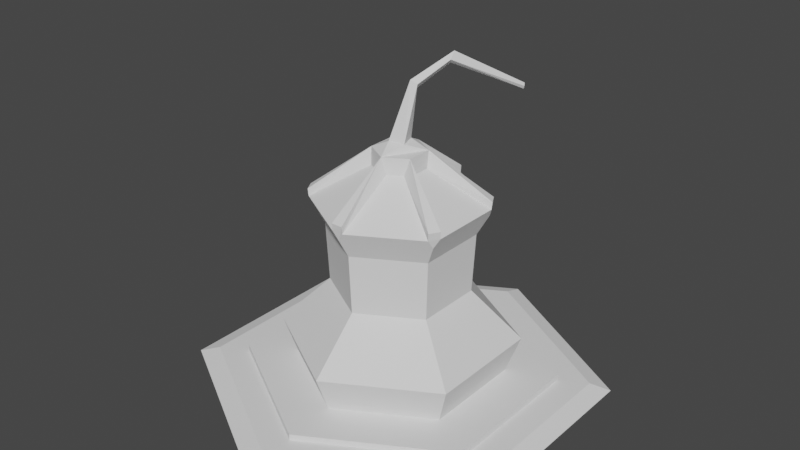 # Source: still.blend  (saved by Blender 3.6.11; exported with 4.5.12 LTS)
import bpy
from mathutils import Matrix  # noqa: F401  (used for matrix-valued properties, if any)

bpy.ops.wm.read_factory_settings(use_empty=True)
scene = bpy.context.scene
scene.name = 'Scene'

# ---- collections
col_collection_1 = bpy.data.collections.new('Collection 1'); scene.collection.children.link(col_collection_1)

# ---- node groups
ng_auto_smooth = bpy.data.node_groups.new('Auto Smooth', 'GeometryNodeTree')
_s = ng_auto_smooth.interface.new_socket(name='Geometry', in_out='OUTPUT', socket_type='NodeSocketGeometry')
_s = ng_auto_smooth.interface.new_socket(name='Geometry', in_out='INPUT', socket_type='NodeSocketGeometry')
_s = ng_auto_smooth.interface.new_socket(name='Angle', in_out='INPUT', socket_type='NodeSocketFloat')
_s.subtype = 'ANGLE'
_s.min_value = 0.0
_s.max_value = 3.142
ng_auto_smooth.is_modifier = True
_N = ng_auto_smooth.nodes; _L = ng_auto_smooth.links
n0 = _N.new('NodeGroupOutput'); n0.name = 'Group Output'; n0.location = (480, -100)
n1 = _N.new('NodeGroupInput'); n1.name = 'Group Input'; n1.location = (-420, -300)
n2 = _N.new('NodeGroupInput'); n2.name = 'Group Input.001'; n2.location = (-60, -100)
n3 = _N.new('GeometryNodeSetShadeSmooth'); n3.name = 'Set Shade Smooth'; n3.location = (120, -100)
n3.domain = 'EDGE'
n4 = _N.new('GeometryNodeSetShadeSmooth'); n4.name = 'Set Shade Smooth.001'; n4.location = (300, -100)
n5 = _N.new('GeometryNodeInputMeshEdgeAngle'); n5.name = 'Edge Angle'; n5.location = (-420, -220)
n6 = _N.new('GeometryNodeInputEdgeSmooth'); n6.name = 'Is Edge Smooth'; n6.location = (-60, -160)
n7 = _N.new('GeometryNodeInputShadeSmooth'); n7.name = 'Is Face Smooth'; n7.location = (-240, -340)
n8 = _N.new('FunctionNodeBooleanMath'); n8.name = 'Boolean Math'; n8.location = (-60, -220)
n9 = _N.new('FunctionNodeCompare'); n9.name = 'Compare'; n9.location = (-240, -180)
n9.operation = 'LESS_EQUAL'
_L.new(n5.outputs[0], n9.inputs[0])
_L.new(n4.outputs[0], n0.inputs[0])
_L.new(n1.outputs[1], n9.inputs[1])
_L.new(n9.outputs[0], n8.inputs[0])
_L.new(n7.outputs[0], n8.inputs[1])
_L.new(n2.outputs[0], n3.inputs[0])
_L.new(n6.outputs[0], n3.inputs[1])
_L.new(n3.outputs[0], n4.inputs[0])
_L.new(n8.outputs[0], n3.inputs[2])
n0.is_active_output = True

# ---- world
world_world = bpy.data.worlds.new('World'); scene.world = world_world
world_world.use_nodes = True; world_world.node_tree.nodes.clear()
_N = world_world.node_tree.nodes; _L = world_world.node_tree.links
n0 = _N.new('ShaderNodeOutputWorld'); n0.name = 'World Output'; n0.location = (300, 300)
n1 = _N.new('ShaderNodeBackground'); n1.name = 'Background'; n1.location = (10, 300)
n1.inputs[0].default_value = (0.05088, 0.05088, 0.05088, 1.0)
_L.new(n1.outputs[0], n0.inputs[0])
n0.is_active_output = True
world_world.color = (0.05088, 0.05088, 0.05088)
world_world.use_sun_shadow = False
world_world.sun_shadow_jitter_overblur = 0.0

# ---- meshes
me_cylinder_003 = bpy.data.meshes.new('Cylinder.003')
me_cylinder_003.from_pydata([(0.0, 1.0, -0.005), (0.866, 0.5, -0.005), (0.866, -0.5, -0.005), (0.0, -1.0, -0.005), (-0.866, -0.5, -0.005), (-0.866, 0.5, -0.005), (0.7794, 0.45, 0.005), (0.0, 0.9, 0.005), (0.7794, -0.45, 0.005), (0.0, -0.9, 0.005), (-0.7794, -0.45, 0.005), (-0.7794, 0.45, 0.005)], [], [(0, 7, 6, 1), (1, 6, 8, 2), (2, 8, 9, 3), (3, 9, 10, 4), (4, 10, 11, 5), (5, 11, 7, 0), (10, 9, 8, 6, 7, 11)])
_ca = me_cylinder_003.color_attributes.new('Col', 'BYTE_COLOR', 'CORNER')
_ca.data.foreach_set('color', [0.1559, 0.4851, 0.2016, 1.0, 0.1559, 0.4851, 0.2016, 1.0, 0.1559, 0.4851, 0.2016, 1.0, 0.1559, 0.4851, 0.2016, 1.0, 0.1559, 0.4851, 0.2016, 1.0, 0.1559, 0.4851, 0.2016, 1.0, 0.1559, 0.4851, 0.2016, 1.0, 0.1559, 0.4851, 0.2016, 1.0, 0.1559, 0.4851, 0.2016, 1.0, 0.1559, 0.4851, 0.2016, 1.0, 0.1559, 0.4851, 0.2016, 1.0, 0.1559, 0.4851, 0.2016, 1.0, 0.1559, 0.4851, 0.2016, 1.0, 0.1559, 0.4851, 0.2016, 1.0, 0.1559, 0.4851, 0.2016, 1.0, 0.1559, 0.4851, 0.2016, 1.0, 0.1559, 0.4851, 0.2016, 1.0, 0.1559, 0.4851, 0.2016, 1.0, 0.1559, 0.4851, 0.2016, 1.0, 0.1559, 0.4851, 0.2016, 1.0, 0.1559, 0.4851, 0.2016, 1.0, 0.1559, 0.4851, 0.2016, 1.0, 0.1559, 0.4851, 0.2016, 1.0, 0.1559, 0.4851, 0.2016, 1.0, 0.1559, 0.4851, 0.2016, 1.0, 0.1559, 0.4851, 0.2016, 1.0, 0.1559, 0.4851, 0.2016, 1.0, 0.1559, 0.4851, 0.2016, 1.0, 0.1559, 0.4851, 0.2016, 1.0, 0.1559, 0.4851, 0.2016, 1.0])
me_cylinder_003.update()
me_cylinder_002 = bpy.data.meshes.new('Cylinder.002')
me_cylinder_002.from_pydata([(0.0, 1.0, -0.005), (0.0, 1.0, 0.005), (0.866, 0.5, -0.005), (0.866, 0.5, 0.005), (0.866, -0.5, -0.005), (0.866, -0.5, 0.005), (0.0, -1.0, -0.005), (0.0, -1.0, 0.005), (-0.866, -0.5, -0.005), (-0.866, -0.5, 0.005), (-0.866, 0.5, -0.005), (-0.866, 0.5, 0.005)], [], [(0, 1, 3, 2), (2, 3, 5, 4), (4, 5, 7, 6), (6, 7, 9, 8), (3, 1, 11, 9, 7, 5), (8, 9, 11, 10), (10, 11, 1, 0)])
_ca = me_cylinder_002.color_attributes.new('Col', 'BYTE_COLOR', 'CORNER')
_ca.data.foreach_set('color', [0.9131, 0.8469, 0.2705, 1.0, 0.9131, 0.8469, 0.2705, 1.0, 0.9131, 0.8469, 0.2705, 1.0, 0.9131, 0.8469, 0.2705, 1.0, 0.9131, 0.8469, 0.2705, 1.0, 0.9131, 0.8469, 0.2705, 1.0, 0.9131, 0.8469, 0.2705, 1.0, 0.9131, 0.8469, 0.2705, 1.0, 0.9131, 0.8469, 0.2705, 1.0, 0.9131, 0.8469, 0.2705, 1.0, 0.9131, 0.8469, 0.2705, 1.0, 0.9131, 0.8469, 0.2705, 1.0, 0.9131, 0.8469, 0.2705, 1.0, 0.9131, 0.8469, 0.2705, 1.0, 0.9131, 0.8469, 0.2705, 1.0, 0.9131, 0.8469, 0.2705, 1.0, 0.9131, 0.8469, 0.2705, 1.0, 0.9131, 0.8469, 0.2705, 1.0, 0.9131, 0.8469, 0.2705, 1.0, 0.9131, 0.8469, 0.2705, 1.0, 0.9131, 0.8469, 0.2705, 1.0, 0.9131, 0.8469, 0.2705, 1.0, 0.9131, 0.8469, 0.2705, 1.0, 0.9131, 0.8469, 0.2705, 1.0, 0.9131, 0.8469, 0.2705, 1.0, 0.9131, 0.8469, 0.2705, 1.0, 0.9131, 0.8469, 0.2705, 1.0, 0.9131, 0.8469, 0.2705, 1.0, 0.9131, 0.8469, 0.2705, 1.0, 0.9131, 0.8469, 0.2705, 1.0])
me_cylinder_002.update()
me_cylinder_006 = bpy.data.meshes.new('Cylinder.006')
me_cylinder_006.from_pydata([(8.774e-20, -0.4918, 0.00485), (-0.4259, -0.2459, 0.00485), (-1.065e-10, -0.3455, 0.2506), (-0.2992, 0.1727, 0.2506), (-0.4951, -0.2859, 0.07594), (-0.1104, -0.06278, 0.3813), (-0.2866, -0.1655, 0.1539), (-0.369, -0.1812, 0.298), (-0.1197, -0.03853, 0.3555), (1.18e-08, -0.5717, 0.07594), (4.657e-10, -0.331, 0.1539), (-0.09322, -0.0844, 0.3555), (-0.2866, 0.1655, 0.1539), (0.02755, -0.4132, 0.3099), (-0.3716, -0.1828, 0.3099), (-0.3441, -0.2305, 0.3099), (0.4259, -0.2459, 0.00485), (-0.2992, -0.1727, 0.2506), (0.2866, -0.1655, 0.1539), (0.3415, -0.229, 0.298), (0.02755, -0.4102, 0.298), (0.1105, -0.06274, 0.3813), (-0.0008533, -0.127, 0.3813), (0.4951, -0.2859, 0.07594), (-1.49e-08, -0.4015, 0.2836), (-0.3477, -0.2007, 0.2836), (0.09322, -0.0844, 0.3555), (-0.3415, -0.229, 0.298), (-0.02755, -0.4102, 0.298), (0.1197, -0.03853, 0.3555), (0.369, -0.1812, 0.298), (-0.02648, -0.1229, 0.3555), (0.02648, -0.1229, 0.3555), (0.3716, -0.1828, 0.3099), (0.3441, -0.2305, 0.3099), (-0.02755, -0.4132, 0.3099), (-7.328e-08, 0.4918, 0.00485), (0.4259, 0.2459, 0.00485), (-5.137e-08, 0.3455, 0.2506), (0.2992, -0.1727, 0.2506), (0.4951, 0.2859, 0.07594), (0.1104, 0.06278, 0.3813), (0.3477, -0.2007, 0.2836), (0.2866, 0.1655, 0.1539), (0.369, 0.1812, 0.298), (0.1197, 0.03853, 0.3555), (-9.748e-08, 0.5717, 0.07594), (-4.983e-08, 0.331, 0.1539), (0.09322, 0.0844, 0.3555), (-0.02755, 0.4132, 0.3099), (0.3716, 0.1828, 0.3099), (0.3441, 0.2305, 0.3099), (-0.4259, 0.2459, 0.00485), (0.2992, 0.1727, 0.2506), (-0.3415, 0.229, 0.298), (-0.02755, 0.4102, 0.298), (-0.1105, 0.06274, 0.3813), (0.0008533, 0.127, 0.3813), (-0.4951, 0.2859, 0.07594), (-4.492e-08, 0.4015, 0.2836), (0.3477, 0.2007, 0.2836), (-0.09322, 0.0844, 0.3555), (0.3415, 0.229, 0.298), (-0.3477, 0.2007, 0.2836), (0.02755, 0.4102, 0.298), (-0.1197, 0.03853, 0.3555), (-0.369, 0.1812, 0.298), (0.02648, 0.1229, 0.3555), (-0.02648, 0.1229, 0.3555), (-0.3716, 0.1828, 0.3099), (-0.3441, 0.2305, 0.3099), (0.02755, 0.4132, 0.3099), (0.04583, 0.02646, 0.3938), (0.02583, -0.04474, 0.3951), (-0.04583, -0.02646, 0.3938), (-0.02583, 0.04474, 0.3951), (0.04528, -0.0593, 0.4673), (0.0256, -0.07087, 0.4769), (0.06042, -0.04831, 0.4769), (0.1419, -0.1812, 0.5059), (0.1042, -0.2008, 0.5072), (0.1359, -0.2113, 0.5174), (0.03221, -0.0385, 0.4823), (0.1245, -0.1971, 0.5007), (0.3095, -0.4954, 0.451), (0.3031, -0.5064, 0.4556), (0.2937, -0.5067, 0.4516), (0.3013, -0.5032, 0.4465)], [], [(58, 4, 6, 12), (4, 9, 10, 6), (52, 1, 4, 58), (1, 0, 9, 4), (27, 28, 31, 11), (66, 7, 8, 65), (17, 2, 24, 28, 27, 25), (3, 17, 25, 7, 66, 63), (27, 11, 5, 15), (8, 7, 14, 5), (5, 14, 15), (13, 22, 35), (20, 32, 22, 13), (20, 13, 35, 28, 24), (2, 17, 6, 10), (3, 12, 6, 17), (9, 23, 18, 10), (0, 16, 23, 9), (20, 19, 26, 32), (2, 39, 42, 19, 20, 24), (31, 28, 35, 22), (26, 19, 34, 21), (33, 21, 34), (30, 29, 21, 33), (39, 2, 10, 18), (23, 40, 43, 18), (40, 46, 47, 43), (16, 37, 40, 23), (37, 36, 46, 40), (62, 64, 67, 48), (30, 44, 45, 29), (53, 38, 59, 64, 62, 60), (39, 53, 60, 44, 30, 42), (62, 48, 41, 51), (45, 44, 50, 41), (41, 50, 51), (49, 57, 71), (55, 68, 57, 49), (55, 49, 71, 64, 59), (38, 53, 43, 47), (39, 18, 43, 53), (46, 58, 12, 47), (36, 52, 58, 46), (55, 54, 61, 68), (38, 3, 63, 54, 55, 59), (67, 64, 71, 57), (61, 54, 70, 56), (69, 56, 70), (66, 65, 56, 69), (30, 33, 34, 19, 42), (3, 38, 47, 12), (66, 69, 70, 54, 63), (5, 56, 65, 8), (11, 31, 22, 5), (32, 26, 21, 22), (29, 45, 41, 21), (48, 67, 57, 41), (68, 61, 56, 57), (74, 77, 82, 75), (77, 74, 73, 76), (82, 81, 79, 78), (80, 83, 87, 86), (83, 79, 84, 87), (73, 72, 78, 76), (77, 80, 81, 82), (81, 80, 86, 85), (79, 78, 76, 83), (83, 76, 77, 80), (84, 85, 86, 87), (79, 81, 85, 84), (82, 78, 72, 75), (14, 7, 25, 27, 15), (60, 62, 51, 50, 44), (72, 73, 21, 41, 57, 75), (74, 75, 57, 56, 5, 22, 21, 73)])
_ca = me_cylinder_006.color_attributes.new('Col', 'BYTE_COLOR', 'CORNER')
_ca.data.foreach_set('color', [1.0, 0.3419, 0.2195, 1.0, 1.0, 0.3419, 0.2195, 1.0, 0.9131, 0.5711, 0.305, 1.0, 0.9131, 0.5711, 0.305, 1.0, 1.0, 0.3419, 0.2195, 1.0, 1.0, 0.3419, 0.2195, 1.0, 0.9131, 0.5711, 0.305, 1.0, 0.9131, 0.5711, 0.305, 1.0, 0.9131, 0.5711, 0.305, 1.0, 0.9131, 0.5711, 0.305, 1.0, 1.0, 0.3419, 0.2195, 1.0, 1.0, 0.3419, 0.2195, 1.0, 0.9131, 0.5711, 0.305, 1.0, 0.9131, 0.5711, 0.305, 1.0, 1.0, 0.3419, 0.2195, 1.0, 1.0, 0.3419, 0.2195, 1.0, 1.0, 0.3419, 0.2195, 1.0, 1.0, 0.3419, 0.2195, 1.0, 1.0, 0.3419, 0.2195, 1.0, 1.0, 0.3419, 0.2195, 1.0, 1.0, 0.3419, 0.2195, 1.0, 1.0, 0.3419, 0.2195, 1.0, 1.0, 0.3419, 0.2195, 1.0, 1.0, 0.3419, 0.2195, 1.0, 0.9131, 0.5711, 0.305, 1.0, 0.9131, 0.5711, 0.305, 1.0, 1.0, 0.3419, 0.2195, 1.0, 1.0, 0.3419, 0.2195, 1.0, 1.0, 0.3419, 0.2195, 1.0, 1.0, 0.3419, 0.2195, 1.0, 0.9131, 0.5711, 0.305, 1.0, 0.9131, 0.5711, 0.305, 1.0, 1.0, 0.3419, 0.2195, 1.0, 1.0, 0.3419, 0.2195, 1.0, 1.0, 0.3419, 0.2195, 1.0, 1.0, 0.3419, 0.2195, 1.0, 1.0, 0.3419, 0.2195, 1.0, 1.0, 0.3419, 0.2195, 1.0, 1.0, 0.3419, 0.2195, 1.0, 1.0, 0.3419, 0.2195, 1.0, 1.0, 0.3419, 0.2195, 1.0, 1.0, 0.3419, 0.2195, 1.0, 1.0, 0.3419, 0.2195, 1.0, 1.0, 0.3419, 0.2195, 1.0, 1.0, 0.3419, 0.2195, 1.0, 1.0, 0.3419, 0.2195, 1.0, 1.0, 0.3419, 0.2195, 1.0, 1.0, 0.3419, 0.2195, 1.0, 1.0, 0.3419, 0.2195, 1.0, 1.0, 0.3419, 0.2195, 1.0, 1.0, 0.3419, 0.2195, 1.0, 1.0, 0.3419, 0.2195, 1.0, 1.0, 0.3419, 0.2195, 1.0, 1.0, 0.3419, 0.2195, 1.0, 1.0, 0.3419, 0.2195, 1.0, 1.0, 0.3419, 0.2195, 1.0, 1.0, 0.3419, 0.2195, 1.0, 1.0, 0.3419, 0.2195, 1.0, 1.0, 0.3419, 0.2195, 1.0, 0.9131, 0.5711, 0.305, 1.0, 0.9131, 0.5711, 0.305, 1.0, 0.9131, 0.5711, 0.305, 1.0, 0.9131, 0.5711, 0.305, 1.0, 0.9131, 0.5711, 0.305, 1.0, 0.9131, 0.5711, 0.305, 1.0, 0.9131, 0.5711, 0.305, 1.0, 0.9131, 0.5711, 0.305, 1.0, 1.0, 0.3419, 0.2195, 1.0, 1.0, 0.3419, 0.2195, 1.0, 0.9131, 0.5711, 0.305, 1.0, 0.9131, 0.5711, 0.305, 1.0, 0.9131, 0.5711, 0.305, 1.0, 0.9131, 0.5711, 0.305, 1.0, 1.0, 0.3419, 0.2195, 1.0, 1.0, 0.3419, 0.2195, 1.0, 1.0, 0.3419, 0.2195, 1.0, 1.0, 0.3419, 0.2195, 1.0, 1.0, 0.3419, 0.2195, 1.0, 1.0, 0.3419, 0.2195, 1.0, 0.9131, 0.5711, 0.305, 1.0, 0.9131, 0.5711, 0.305, 1.0, 1.0, 0.3419, 0.2195, 1.0, 1.0, 0.3419, 0.2195, 1.0, 1.0, 0.3419, 0.2195, 1.0, 1.0, 0.3419, 0.2195, 1.0, 1.0, 0.3419, 0.2195, 1.0, 1.0, 0.3419, 0.2195, 1.0, 1.0, 0.3419, 0.2195, 1.0, 1.0, 0.3419, 0.2195, 1.0, 1.0, 0.3419, 0.2195, 1.0, 1.0, 0.3419, 0.2195, 1.0, 1.0, 0.3419, 0.2195, 1.0, 1.0, 0.3419, 0.2195, 1.0, 1.0, 0.3419, 0.2195, 1.0, 1.0, 0.3419, 0.2195, 1.0, 1.0, 0.3419, 0.2195, 1.0, 1.0, 0.3419, 0.2195, 1.0, 1.0, 0.3419, 0.2195, 1.0, 1.0, 0.3419, 0.2195, 1.0, 1.0, 0.3419, 0.2195, 1.0, 0.9131, 0.5711, 0.305, 1.0, 0.9131, 0.5711, 0.305, 1.0, 0.9131, 0.5711, 0.305, 1.0, 0.9131, 0.5711, 0.305, 1.0, 1.0, 0.3419, 0.2195, 1.0, 1.0, 0.3419, 0.2195, 1.0, 0.9131, 0.5711, 0.305, 1.0, 0.9131, 0.5711, 0.305, 1.0, 1.0, 0.3419, 0.2195, 1.0, 1.0, 0.3419, 0.2195, 1.0, 0.9131, 0.5711, 0.305, 1.0, 0.9131, 0.5711, 0.305, 1.0, 0.9131, 0.5711, 0.305, 1.0, 0.9131, 0.5711, 0.305, 1.0, 1.0, 0.3419, 0.2195, 1.0, 1.0, 0.3419, 0.2195, 1.0, 0.9131, 0.5711, 0.305, 1.0, 0.9131, 0.5711, 0.305, 1.0, 1.0, 0.3419, 0.2195, 1.0, 1.0, 0.3419, 0.2195, 1.0, 1.0, 0.3419, 0.2195, 1.0, 1.0, 0.3419, 0.2195, 1.0, 1.0, 0.3419, 0.2195, 1.0, 1.0, 0.3419, 0.2195, 1.0, 1.0, 0.3419, 0.2195, 1.0, 1.0, 0.3419, 0.2195, 1.0, 1.0, 0.3419, 0.2195, 1.0, 1.0, 0.3419, 0.2195, 1.0, 0.9131, 0.5711, 0.305, 1.0, 0.9131, 0.5711, 0.305, 1.0, 1.0, 0.3419, 0.2195, 1.0, 1.0, 0.3419, 0.2195, 1.0, 1.0, 0.3419, 0.2195, 1.0, 1.0, 0.3419, 0.2195, 1.0, 0.9131, 0.5711, 0.305, 1.0, 0.9131, 0.5711, 0.305, 1.0, 1.0, 0.3419, 0.2195, 1.0, 1.0, 0.3419, 0.2195, 1.0, 1.0, 0.3419, 0.2195, 1.0, 1.0, 0.3419, 0.2195, 1.0, 1.0, 0.3419, 0.2195, 1.0, 1.0, 0.3419, 0.2195, 1.0, 1.0, 0.3419, 0.2195, 1.0, 1.0, 0.3419, 0.2195, 1.0, 1.0, 0.3419, 0.2195, 1.0, 1.0, 0.3419, 0.2195, 1.0, 1.0, 0.3419, 0.2195, 1.0, 1.0, 0.3419, 0.2195, 1.0, 1.0, 0.3419, 0.2195, 1.0, 1.0, 0.3419, 0.2195, 1.0, 1.0, 0.3419, 0.2195, 1.0, 1.0, 0.3419, 0.2195, 1.0, 1.0, 0.3419, 0.2195, 1.0, 1.0, 0.3419, 0.2195, 1.0, 1.0, 0.3419, 0.2195, 1.0, 1.0, 0.3419, 0.2195, 1.0, 1.0, 0.3419, 0.2195, 1.0, 1.0, 0.3419, 0.2195, 1.0, 1.0, 0.3419, 0.2195, 1.0, 1.0, 0.3419, 0.2195, 1.0, 1.0, 0.3419, 0.2195, 1.0, 1.0, 0.3419, 0.2195, 1.0, 1.0, 0.3419, 0.2195, 1.0, 0.9131, 0.5711, 0.305, 1.0, 0.9131, 0.5711, 0.305, 1.0, 0.9131, 0.5711, 0.305, 1.0, 0.9131, 0.5711, 0.305, 1.0, 0.9131, 0.5711, 0.305, 1.0, 0.9131, 0.5711, 0.305, 1.0, 0.9131, 0.5711, 0.305, 1.0, 0.9131, 0.5711, 0.305, 1.0, 1.0, 0.3419, 0.2195, 1.0, 1.0, 0.3419, 0.2195, 1.0, 0.9131, 0.5711, 0.305, 1.0, 0.9131, 0.5711, 0.305, 1.0, 0.9131, 0.5711, 0.305, 1.0, 0.9131, 0.5711, 0.305, 1.0, 1.0, 0.3419, 0.2195, 1.0, 1.0, 0.3419, 0.2195, 1.0, 1.0, 0.3419, 0.2195, 1.0, 1.0, 0.3419, 0.2195, 1.0, 1.0, 0.3419, 0.2195, 1.0, 1.0, 0.3419, 0.2195, 1.0, 0.9131, 0.5711, 0.305, 1.0, 0.9131, 0.5711, 0.305, 1.0, 1.0, 0.3419, 0.2195, 1.0, 1.0, 0.3419, 0.2195, 1.0, 1.0, 0.3419, 0.2195, 1.0, 1.0, 0.3419, 0.2195, 1.0, 1.0, 0.3419, 0.2195, 1.0, 1.0, 0.3419, 0.2195, 1.0, 1.0, 0.3419, 0.2195, 1.0, 1.0, 0.3419, 0.2195, 1.0, 1.0, 0.3419, 0.2195, 1.0, 1.0, 0.3419, 0.2195, 1.0, 1.0, 0.3419, 0.2195, 1.0, 1.0, 0.3419, 0.2195, 1.0, 1.0, 0.3419, 0.2195, 1.0, 1.0, 0.3419, 0.2195, 1.0, 1.0, 0.3419, 0.2195, 1.0, 1.0, 0.3419, 0.2195, 1.0, 1.0, 0.3419, 0.2195, 1.0, 1.0, 0.3419, 0.2195, 1.0, 1.0, 0.3419, 0.2195, 1.0, 1.0, 0.3419, 0.2195, 1.0, 1.0, 0.3419, 0.2195, 1.0, 1.0, 0.3419, 0.2195, 1.0, 1.0, 0.3419, 0.2195, 1.0, 1.0, 0.3419, 0.2195, 1.0, 0.9131, 0.5711, 0.305, 1.0, 0.9131, 0.5711, 0.305, 1.0, 0.9131, 0.5711, 0.305, 1.0, 0.9131, 0.5711, 0.305, 1.0, 1.0, 0.3419, 0.2195, 1.0, 1.0, 0.3419, 0.2195, 1.0, 1.0, 0.3419, 0.2195, 1.0, 1.0, 0.3419, 0.2195, 1.0, 1.0, 0.3419, 0.2195, 1.0, 1.0, 0.3419, 0.2195, 1.0, 1.0, 0.3419, 0.2195, 1.0, 1.0, 0.3419, 0.2195, 1.0, 1.0, 0.3419, 0.2195, 1.0, 1.0, 0.3419, 0.2195, 1.0, 1.0, 0.3419, 0.2195, 1.0, 1.0, 0.3419, 0.2195, 1.0, 1.0, 0.3419, 0.2195, 1.0, 1.0, 0.3419, 0.2195, 1.0, 1.0, 0.3419, 0.2195, 1.0, 1.0, 0.3419, 0.2195, 1.0, 1.0, 0.3419, 0.2195, 1.0, 1.0, 0.3419, 0.2195, 1.0, 1.0, 0.3419, 0.2195, 1.0, 1.0, 0.3419, 0.2195, 1.0, 1.0, 0.3419, 0.2195, 1.0, 1.0, 0.3419, 0.2195, 1.0, 1.0, 0.3419, 0.2195, 1.0, 1.0, 0.3419, 0.2195, 1.0, 1.0, 0.3419, 0.2195, 1.0, 1.0, 0.3419, 0.2195, 1.0, 1.0, 0.3419, 0.2195, 1.0, 1.0, 0.3419, 0.2195, 1.0, 1.0, 0.3419, 0.2195, 1.0, 1.0, 0.3419, 0.2195, 1.0, 0.9131, 0.3372, 0.1356, 1.0, 0.9131, 0.3372, 0.1356, 1.0, 1.0, 0.3419, 0.2195, 1.0, 0.9131, 0.3372, 0.1356, 1.0, 1.0, 0.3419, 0.2195, 1.0, 1.0, 0.3419, 0.2195, 1.0, 0.9131, 0.3372, 0.1356, 1.0, 0.9131, 0.3372, 0.1356, 1.0, 1.0, 0.2542, 0.0648, 1.0, 1.0, 0.2542, 0.0648, 1.0, 0.9131, 0.3372, 0.1356, 1.0, 1.0, 0.2542, 0.0648, 1.0, 1.0, 0.2542, 0.0648, 1.0, 0.9473, 0.04667, 0.02624, 1.0, 0.9473, 0.04519, 0.02624, 1.0, 1.0, 0.2542, 0.0648, 1.0, 1.0, 0.2542, 0.0648, 1.0, 0.9473, 0.04667, 0.02624, 1.0, 0.9473, 0.04667, 0.02624, 1.0, 1.0, 0.3419, 0.2195, 1.0, 1.0, 0.3419, 0.2195, 1.0, 0.9131, 0.3372, 0.1356, 1.0, 0.9131, 0.3372, 0.1356, 1.0, 0.9131, 0.3372, 0.1356, 1.0, 1.0, 0.2542, 0.0648, 1.0, 1.0, 0.2542, 0.0648, 1.0, 0.9131, 0.3372, 0.1356, 1.0, 1.0, 0.2542, 0.0648, 1.0, 1.0, 0.2542, 0.0648, 1.0, 0.9473, 0.04519, 0.02624, 1.0, 0.9473, 0.04667, 0.02624, 1.0, 1.0, 0.2542, 0.0648, 1.0, 0.9131, 0.3372, 0.1356, 1.0, 0.9131, 0.3372, 0.1356, 1.0, 1.0, 0.2542, 0.0648, 1.0, 1.0, 0.2542, 0.0648, 1.0, 0.9131, 0.3372, 0.1356, 1.0, 0.9131, 0.3372, 0.1356, 1.0, 1.0, 0.2542, 0.0648, 1.0, 0.9473, 0.04667, 0.02624, 1.0, 0.9473, 0.04667, 0.02624, 1.0, 0.9473, 0.04519, 0.02624, 1.0, 0.9473, 0.04667, 0.02624, 1.0, 1.0, 0.2542, 0.0648, 1.0, 1.0, 0.2542, 0.0648, 1.0, 0.9473, 0.04667, 0.02624, 1.0, 0.9473, 0.04667, 0.02624, 1.0, 0.9131, 0.3372, 0.1356, 1.0, 0.9131, 0.3372, 0.1356, 1.0, 1.0, 0.3419, 0.2195, 1.0, 1.0, 0.3419, 0.2195, 1.0, 1.0, 0.3419, 0.2195, 1.0, 1.0, 0.3419, 0.2195, 1.0, 1.0, 0.3419, 0.2195, 1.0, 1.0, 0.3419, 0.2195, 1.0, 1.0, 0.3419, 0.2195, 1.0, 1.0, 0.3419, 0.2195, 1.0, 1.0, 0.3419, 0.2195, 1.0, 1.0, 0.3419, 0.2195, 1.0, 1.0, 0.3419, 0.2195, 1.0, 1.0, 0.3419, 0.2195, 1.0, 1.0, 0.3419, 0.2195, 1.0, 1.0, 0.3419, 0.2195, 1.0, 1.0, 0.3419, 0.2195, 1.0, 1.0, 0.3419, 0.2195, 1.0, 1.0, 0.3419, 0.2195, 1.0, 1.0, 0.3419, 0.2195, 1.0, 1.0, 0.3419, 0.2195, 1.0, 1.0, 0.3419, 0.2195, 1.0, 1.0, 0.3419, 0.2195, 1.0, 1.0, 0.3419, 0.2195, 1.0, 1.0, 0.3419, 0.2195, 1.0, 1.0, 0.3419, 0.2195, 1.0, 1.0, 0.3419, 0.2195, 1.0, 1.0, 0.3419, 0.2195, 1.0])
me_cylinder_006.update()

# ---- objects
ob_0_base = bpy.data.objects.new('0-base', me_cylinder_003)
ob_1_top = bpy.data.objects.new('1-top', me_cylinder_002)
ob_2_still = bpy.data.objects.new('2-still', me_cylinder_006)

# ---- transforms, parenting, visibility, modifiers, constraints
ob_0_base.location = (0.0, 0.0, 0.015)
ob_0_base.scale = (1.0, 1.0, 3.0)
ob_1_top.location = (0.0, 0.0, 0.045)
ob_1_top.scale = (0.75, 0.75, 3.0)
ob_2_still.location = (0.0, 0.0, 0.015)
ob_2_still.rotation_euler = (0.0, -0.0, 2.094)
ob_2_still.scale = (1.0, 1.0, 3.0)
_m = ob_2_still.modifiers.new('Auto Smooth', 'NODES')
_m.node_group = ng_auto_smooth
_gi = [s.identifier for s in ng_auto_smooth.interface.items_tree if s.item_type == 'SOCKET' and s.in_out == 'INPUT']
_m[_gi[1]] = 0.5236  # Angle

# ---- collection membership
col_collection_1.objects.link(ob_0_base)
col_collection_1.objects.link(ob_1_top)
col_collection_1.objects.link(ob_2_still)

# ---- scene / render settings (as saved in the file)
scene.frame_start = 1; scene.frame_end = 250; scene.frame_set(203)
scene.render.engine = 'BLENDER_EEVEE_NEXT'
scene.cycles.sampling_pattern = 'TABULATED_SOBOL'
scene.cycles.use_light_tree = False
scene.view_settings.view_transform = 'Filmic'
bpy.context.view_layer.update()

# ---- added for rendering (the .blend has no active camera and no usable light): camera, sun
cam_auto = bpy.data.cameras.new('AutoCamera')
cam_auto.lens = 50.0
cam_auto.sensor_width = 36.0
cam_auto.clip_end = 1000.0
ob_auto_camera = bpy.data.objects.new('AutoCamera', cam_auto)
scene.collection.objects.link(ob_auto_camera)
ob_auto_camera.location = (2.8451, -3.41412, 3.05963)
ob_auto_camera.rotation_euler = (1.09748, -7.21219e-08, 0.694738)
scene.camera = ob_auto_camera
light_auto_sun = bpy.data.lights.new('AutoSun', 'SUN')
light_auto_sun.energy = 3.0
light_auto_sun.angle = 0.0523599
ob_auto_sun = bpy.data.objects.new('AutoSun', light_auto_sun)
scene.collection.objects.link(ob_auto_sun)
ob_auto_sun.rotation_euler = (0.872665, 0.174533, 0.523599)
bpy.context.view_layer.update()
